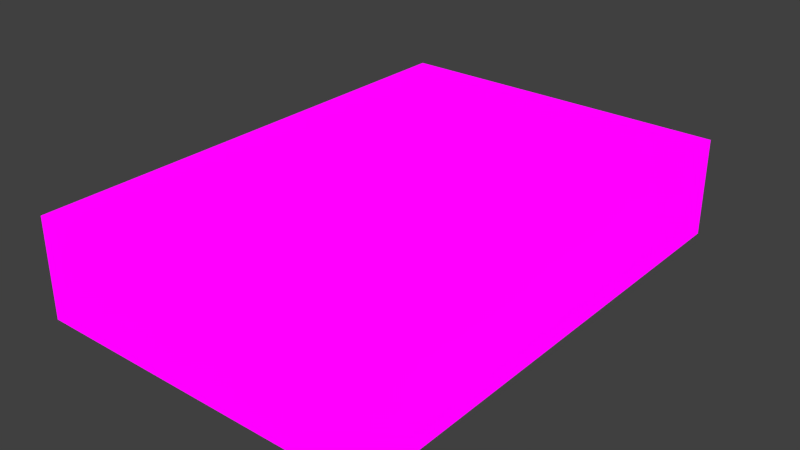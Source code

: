 # Source: 7seg.blend  (saved by Blender 3.1.7; exported with 4.5.12 LTS)
import bpy
from mathutils import Matrix  # noqa: F401  (used for matrix-valued properties, if any)

bpy.ops.wm.read_factory_settings(use_empty=True)
scene = bpy.context.scene
scene.name = 'Scene'

# ---- collections
col_collection_1 = bpy.data.collections.new('Collection 1'); scene.collection.children.link(col_collection_1)

# ---- images (referenced by path relative to the original .blend; pixels are not part of the script)
import os
ASSET_DIR = os.environ.get("B2B_ASSET_DIR", "")  # directory of the original .blend (textures are referenced by path, not embedded)
HERE = os.path.dirname(os.path.abspath(__file__))  # packed textures are extracted next to this script under _unpacked/

def load_image(name, relpath, width, height, colorspace="sRGB"):
    """Load a texture the original file referenced (path relative to the .blend, or extracted next to this script)."""
    p = next((c for c in (os.path.join(HERE, relpath), os.path.join(ASSET_DIR, relpath)) if relpath and os.path.exists(c)), "")
    if p:
        img = bpy.data.images.load(p, check_existing=True)
        img.name = name
    else:  # same state as the original file: an image datablock whose file is absent (Cycles renders it pink)
        img = bpy.data.images.new(name, width, height)
        img.source = "FILE"
        img.filepath = "//" + (relpath or name)
    img.colorspace_settings.name = colorspace
    return img
img_segment_display_digit_png = load_image('segment_display_digit.png', 'segment_display_digit.png', 1024, 1024, 'sRGB')
img_segment_display_png = load_image('segment_display.png', 'segment_display.png', 1024, 1024, 'sRGB')

# ---- materials (node trees are filled in below, after node groups)
mat_digits = bpy.data.materials.new('Digits')
mat_digits.use_transparent_shadow = False
mat_material = bpy.data.materials.new('Material')
mat_material.alpha_threshold = 0.0
mat_material.use_transparent_shadow = False
mat_material.roughness = 0.5
mat_material.line_color = (0.0, 0.0, 0.0, 1.0)

# ---- material node trees
mat_digits.use_nodes = True; mat_digits.node_tree.nodes.clear()
_N = mat_digits.node_tree.nodes; _L = mat_digits.node_tree.links
n0 = _N.new('ShaderNodeOutputMaterial'); n0.name = 'Material Output'; n0.location = (300, 300)
n1 = _N.new('ShaderNodeBackground'); n1.name = 'Background'; n1.location = (10, 300)
n2 = _N.new('ShaderNodeTexImage'); n2.name = 'Image Texture'; n2.location = (-280, 260)
n2.image = img_segment_display_digit_png
n2.interpolation = 'Closest'
_L.new(n1.outputs[0], n0.inputs[0])
_L.new(n2.outputs[0], n1.inputs[0])
n0.is_active_output = True
mat_material.use_nodes = True; mat_material.node_tree.nodes.clear()
_N = mat_material.node_tree.nodes; _L = mat_material.node_tree.links
n0 = _N.new('ShaderNodeOutputMaterial'); n0.name = 'Material Output'; n0.location = (300, 300)
n1 = _N.new('ShaderNodeBackground'); n1.name = 'Background'; n1.location = (10, 300)
n2 = _N.new('ShaderNodeTexImage'); n2.name = 'Image Texture'; n2.location = (-280, 260)
n2.image = img_segment_display_png
n2.interpolation = 'Closest'
_L.new(n1.outputs[0], n0.inputs[0])
_L.new(n2.outputs[0], n1.inputs[0])
n0.is_active_output = True

# ---- world
world_world = bpy.data.worlds.new('World'); scene.world = world_world
world_world.color = (0.05088, 0.05088, 0.05088)
world_world.use_sun_shadow = False
world_world.sun_shadow_jitter_overblur = 0.0
world_world.cycles.sampling_method = 'NONE'
world_world.cycles.sample_map_resolution = 256

# ---- meshes
me_7 = bpy.data.meshes.new('7')
me_7.from_pydata([(-0.05625, -0.0625, 0.0), (-0.05625, 0.0625, 0.0), (0.05625, 0.0625, 0.0), (0.05625, -0.0625, 0.0)], [], [(3, 2, 1, 0)])
_uv = me_7.uv_layers.new(name='UVMap')
_uv.uv.foreach_set('vector', [0.4931, 0.1133, 0.4922, 0.3281, 0.2773, 0.3281, 0.2773, 0.1133])
me_7.materials.append(mat_digits)
me_7.use_remesh_preserve_volume = False
me_7.use_remesh_preserve_attributes = False
me_7.use_mirror_vertex_groups = False
me_7.update()
me_2 = bpy.data.meshes.new('2')
me_2.from_pydata([(-0.05625, -0.25, 0.0), (-0.05625, 0.25, 0.0), (0.05625, 0.25, 0.0), (0.05625, -0.25, 0.0)], [], [(3, 2, 1, 0)])
_uv = me_2.uv_layers.new(name='UVMap')
_uv.uv.foreach_set('vector', [0.25, 0.01172, 0.25, 0.9883, 0.02344, 0.9883, 0.02344, 0.01172])
me_2.materials.append(mat_digits)
me_2.use_remesh_preserve_volume = False
me_2.use_remesh_preserve_attributes = False
me_2.use_mirror_vertex_groups = False
me_2.update()
me_4 = bpy.data.meshes.new('4')
me_4.from_pydata([(-0.05625, -0.25, 0.0), (-0.05625, 0.25, 0.0), (0.05625, 0.25, 0.0), (0.05625, -0.25, 0.0)], [], [(3, 2, 1, 0)])
_uv = me_4.uv_layers.new(name='UVMap')
_uv.uv.foreach_set('vector', [0.25, 0.01172, 0.25, 0.9883, 0.02344, 0.9883, 0.02344, 0.01172])
me_4.materials.append(mat_digits)
me_4.use_remesh_preserve_volume = False
me_4.use_remesh_preserve_attributes = False
me_4.use_mirror_vertex_groups = False
me_4.update()
me_3 = bpy.data.meshes.new('3')
me_3.from_pydata([(-0.05625, -0.25, 0.0), (-0.05625, 0.25, 0.0), (0.05625, 0.25, 0.0), (0.05625, -0.25, 0.0)], [], [(3, 2, 1, 0)])
_uv = me_3.uv_layers.new(name='UVMap')
_uv.uv.foreach_set('vector', [0.25, 0.01172, 0.25, 0.9883, 0.02344, 0.9883, 0.02344, 0.01172])
me_3.materials.append(mat_digits)
me_3.use_remesh_preserve_volume = False
me_3.use_remesh_preserve_attributes = False
me_3.use_mirror_vertex_groups = False
me_3.update()
me_1 = bpy.data.meshes.new('1')
me_1.from_pydata([(-0.05625, -0.25, 0.0), (-0.05625, 0.25, 0.0), (0.05625, 0.25, 0.0), (0.05625, -0.25, 0.0)], [], [(3, 2, 1, 0)])
_uv = me_1.uv_layers.new(name='UVMap')
_uv.uv.foreach_set('vector', [0.25, 0.01172, 0.25, 0.9883, 0.02344, 0.9883, 0.02344, 0.01172])
me_1.materials.append(mat_digits)
me_1.use_remesh_preserve_volume = False
me_1.use_remesh_preserve_attributes = False
me_1.use_mirror_vertex_groups = False
me_1.update()
me_0 = bpy.data.meshes.new('0')
me_0.from_pydata([(-0.05625, -0.25, 0.0), (-0.05625, 0.25, 0.0), (0.05625, 0.25, 0.0), (0.05625, -0.25, 0.0)], [], [(3, 2, 1, 0)])
_uv = me_0.uv_layers.new(name='UVMap')
_uv.uv.foreach_set('vector', [0.25, 0.01172, 0.25, 0.9883, 0.02344, 0.9883, 0.02344, 0.01172])
me_0.materials.append(mat_digits)
me_0.use_remesh_preserve_volume = False
me_0.use_remesh_preserve_attributes = False
me_0.use_mirror_vertex_groups = False
me_0.update()
me_5 = bpy.data.meshes.new('5')
me_5.from_pydata([(-0.05625, -0.25, 0.0), (-0.05625, 0.25, 0.0), (0.05625, 0.25, 0.0), (0.05625, -0.25, 0.0)], [], [(3, 2, 1, 0)])
_uv = me_5.uv_layers.new(name='UVMap')
_uv.uv.foreach_set('vector', [0.25, 0.01172, 0.25, 0.9883, 0.02344, 0.9883, 0.02344, 0.01172])
me_5.materials.append(mat_digits)
me_5.use_remesh_preserve_volume = False
me_5.use_remesh_preserve_attributes = False
me_5.use_mirror_vertex_groups = False
me_5.update()
me_6 = bpy.data.meshes.new('6')
me_6.from_pydata([(-0.05625, -0.25, 0.0), (-0.05625, 0.25, 0.0), (0.05625, 0.25, 0.0), (0.05625, -0.25, 0.0)], [], [(3, 2, 1, 0)])
_uv = me_6.uv_layers.new(name='UVMap')
_uv.uv.foreach_set('vector', [0.25, 0.01172, 0.25, 0.9883, 0.02344, 0.9883, 0.02344, 0.01172])
me_6.materials.append(mat_digits)
me_6.use_remesh_preserve_volume = False
me_6.use_remesh_preserve_attributes = False
me_6.use_mirror_vertex_groups = False
me_6.update()
me_base = bpy.data.meshes.new('base')
me_base.from_pydata([(-0.4375, -0.625, -0.75), (-0.4375, 0.625, -0.75), (0.4375, 0.625, -0.75), (0.4375, -0.625, -0.75), (-0.4375, -0.625, -0.5), (-0.4375, 0.625, -0.5), (0.4375, 0.625, -0.5), (0.4375, -0.625, -0.5)], [], [(4, 5, 1, 0), (5, 6, 2, 1), (6, 7, 3, 2), (7, 4, 0, 3), (7, 6, 5, 4)])
_uv = me_base.uv_layers.new(name='UVMap')
_uv.uv.foreach_set('vector', [0.6562, 0.09375, 0.6562, 0.4062, 0.5938, 0.4062, 0.5938, 0.09375, 0.9062, 0.5, 0.6875, 0.5, 0.6875, 0.4375, 0.9062, 0.4375, 0.9375, 0.4062, 0.9375, 0.09375, 1.0, 0.09375, 1.0, 0.4062, 0.9062, 0.0625, 0.6875, 0.0625, 0.6875, 0.0, 0.9062, 0.0, 0.9062, 0.09375, 0.9062, 0.4062, 0.6875, 0.4062, 0.6875, 0.09375])
me_base.materials.append(mat_material)
me_base.materials.append(mat_digits)
me_base.use_remesh_preserve_volume = False
me_base.use_remesh_preserve_attributes = False
me_base.use_mirror_vertex_groups = False
me_base.update()

# ---- objects
ob_7 = bpy.data.objects.new('7', me_7)
ob_2 = bpy.data.objects.new('2', me_2)
ob_4 = bpy.data.objects.new('4', me_4)
ob_3 = bpy.data.objects.new('3', me_3)
ob_1 = bpy.data.objects.new('1', me_1)
ob_0 = bpy.data.objects.new('0', me_0)
ob_5 = bpy.data.objects.new('5', me_5)
ob_6 = bpy.data.objects.new('6', me_6)
ob_base = bpy.data.objects.new('base', me_base)

# ---- transforms, parenting, visibility, modifiers, constraints
ob_7.location = (0.1725, -0.2632, 0.251)
ob_7.rotation_euler = (0.0, 0.0, 1.571)
ob_7.scale = (0.5, 0.5, 0.5)
ob_7.lineart.crease_threshold = 0.0
ob_2.location = (0.1024, -0.1326, 0.251)
ob_2.scale = (0.5, 0.5, 0.5)
ob_2.lineart.crease_threshold = 0.0
ob_4.location = (-0.1599, -0.1326, 0.251)
ob_4.scale = (0.5, 0.5, 0.5)
ob_4.lineart.crease_threshold = 0.0
ob_3.location = (-0.02876, -0.2632, 0.251)
ob_3.rotation_euler = (0.0, 0.0, 1.571)
ob_3.scale = (0.5, 0.5, 0.5)
ob_3.lineart.crease_threshold = 0.0
ob_1.location = (0.1024, 0.1326, 0.251)
ob_1.scale = (0.5, 0.5, 0.5)
ob_1.lineart.crease_threshold = 0.0
ob_0.location = (-0.02876, 0.2632, 0.251)
ob_0.rotation_euler = (0.0, 0.0, 1.571)
ob_0.scale = (0.5, 0.5, 0.5)
ob_0.lineart.crease_threshold = 0.0
ob_5.location = (-0.1599, 0.1326, 0.251)
ob_5.scale = (0.5, 0.5, 0.5)
ob_5.lineart.crease_threshold = 0.0
ob_6.location = (-0.02876, 0.0, 0.251)
ob_6.rotation_euler = (0.0, 0.0, 1.571)
ob_6.scale = (0.5, 0.5, 0.5)
ob_6.lineart.crease_threshold = 0.0
ob_base.location = (-1.397e-09, 0.0, 0.5)
ob_base.scale = (0.5, 0.5, 0.5)
ob_base.lineart.crease_threshold = 0.0

# ---- collection membership
col_collection_1.objects.link(ob_7)
col_collection_1.objects.link(ob_2)
col_collection_1.objects.link(ob_4)
col_collection_1.objects.link(ob_3)
col_collection_1.objects.link(ob_1)
col_collection_1.objects.link(ob_0)
col_collection_1.objects.link(ob_5)
col_collection_1.objects.link(ob_6)
col_collection_1.objects.link(ob_base)

# ---- scene / render settings (as saved in the file)
scene.frame_start = 1; scene.frame_end = 250; scene.frame_set(1)
scene.render.engine = 'BLENDER_EEVEE_NEXT'
scene.render.image_settings.color_mode = 'RGB'
scene.render.image_settings.compression = 90
scene.render.resolution_percentage = 50
scene.render.dither_intensity = 0.0
scene.cycles.use_denoising = False
scene.cycles.samples = 10
scene.cycles.sampling_pattern = 'TABULATED_SOBOL'
scene.cycles.light_sampling_threshold = 0.0
scene.cycles.use_adaptive_sampling = False
scene.cycles.use_light_tree = False
scene.cycles.blur_glossy = 0.0
scene.cycles.pixel_filter_type = 'GAUSSIAN'
scene.cycles.sample_clamp_indirect = 0.0
scene.view_settings.view_transform = 'Standard'
bpy.context.view_layer.update()

# ---- added for rendering (the .blend has no active camera and no usable light): camera, sun
cam_auto = bpy.data.cameras.new('AutoCamera')
cam_auto.lens = 50.0
cam_auto.sensor_width = 36.0
cam_auto.clip_end = 1000.0
ob_auto_camera = bpy.data.objects.new('AutoCamera', cam_auto)
scene.collection.objects.link(ob_auto_camera)
ob_auto_camera.location = (0.715425, -0.85851, 0.76034)
ob_auto_camera.rotation_euler = (1.09748, -7.21219e-08, 0.694738)
scene.camera = ob_auto_camera
light_auto_sun = bpy.data.lights.new('AutoSun', 'SUN')
light_auto_sun.energy = 3.0
light_auto_sun.angle = 0.0523599
ob_auto_sun = bpy.data.objects.new('AutoSun', light_auto_sun)
scene.collection.objects.link(ob_auto_sun)
ob_auto_sun.rotation_euler = (0.872665, 0.174533, 0.523599)
bpy.context.view_layer.update()
